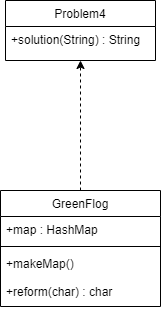

The diagram above was exported from draw.io. Its source (the exported page's mxGraphModel, read from the mxfile embedded in the PNG):
<mxGraphModel dx="813" dy="402" grid="1" gridSize="10" guides="1" tooltips="1" connect="1" arrows="1" fold="1" page="1" pageScale="1" pageWidth="827" pageHeight="1169" math="0" shadow="0">
  <root>
    <mxCell id="0" />
    <mxCell id="1" parent="0" />
    <mxCell id="_Y5MDwlwNJQgoQA3eEFM-1" value="GreenFlog" style="swimlane;fontStyle=0;align=center;verticalAlign=top;childLayout=stackLayout;horizontal=1;startSize=26;horizontalStack=0;resizeParent=1;resizeLast=0;collapsible=1;marginBottom=0;rounded=0;shadow=0;strokeWidth=1;" vertex="1" parent="1">
      <mxGeometry x="300" y="350" width="160" height="116" as="geometry">
        <mxRectangle x="550" y="140" width="160" height="26" as="alternateBounds" />
      </mxGeometry>
    </mxCell>
    <mxCell id="_Y5MDwlwNJQgoQA3eEFM-2" value="+map : HashMap&#10;" style="text;align=left;verticalAlign=top;spacingLeft=4;spacingRight=4;overflow=hidden;rotatable=0;points=[[0,0.5],[1,0.5]];portConstraint=eastwest;rounded=0;shadow=0;html=0;" vertex="1" parent="_Y5MDwlwNJQgoQA3eEFM-1">
      <mxGeometry y="26" width="160" height="26" as="geometry" />
    </mxCell>
    <mxCell id="_Y5MDwlwNJQgoQA3eEFM-4" value="" style="line;html=1;strokeWidth=1;align=left;verticalAlign=middle;spacingTop=-1;spacingLeft=3;spacingRight=3;rotatable=0;labelPosition=right;points=[];portConstraint=eastwest;" vertex="1" parent="_Y5MDwlwNJQgoQA3eEFM-1">
      <mxGeometry y="52" width="160" height="8" as="geometry" />
    </mxCell>
    <mxCell id="_Y5MDwlwNJQgoQA3eEFM-5" value="+makeMap() " style="text;align=left;verticalAlign=top;spacingLeft=4;spacingRight=4;overflow=hidden;rotatable=0;points=[[0,0.5],[1,0.5]];portConstraint=eastwest;" vertex="1" parent="_Y5MDwlwNJQgoQA3eEFM-1">
      <mxGeometry y="60" width="160" height="28" as="geometry" />
    </mxCell>
    <mxCell id="_Y5MDwlwNJQgoQA3eEFM-10" value="+reform(char) : char" style="text;align=left;verticalAlign=top;spacingLeft=4;spacingRight=4;overflow=hidden;rotatable=0;points=[[0,0.5],[1,0.5]];portConstraint=eastwest;" vertex="1" parent="_Y5MDwlwNJQgoQA3eEFM-1">
      <mxGeometry y="88" width="160" height="28" as="geometry" />
    </mxCell>
    <mxCell id="_Y5MDwlwNJQgoQA3eEFM-7" value="Problem4" style="swimlane;fontStyle=0;align=center;verticalAlign=top;childLayout=stackLayout;horizontal=1;startSize=26;horizontalStack=0;resizeParent=1;resizeLast=0;collapsible=1;marginBottom=0;rounded=0;shadow=0;strokeWidth=1;" vertex="1" parent="1">
      <mxGeometry x="305" y="160" width="150" height="60" as="geometry">
        <mxRectangle x="550" y="140" width="160" height="26" as="alternateBounds" />
      </mxGeometry>
    </mxCell>
    <mxCell id="_Y5MDwlwNJQgoQA3eEFM-8" value="+solution(String) : String" style="text;align=left;verticalAlign=top;spacingLeft=4;spacingRight=4;overflow=hidden;rotatable=0;points=[[0,0.5],[1,0.5]];portConstraint=eastwest;" vertex="1" parent="_Y5MDwlwNJQgoQA3eEFM-7">
      <mxGeometry y="26" width="150" height="26" as="geometry" />
    </mxCell>
    <mxCell id="_Y5MDwlwNJQgoQA3eEFM-9" value="" style="endArrow=classic;html=1;rounded=0;exitX=0.5;exitY=0;exitDx=0;exitDy=0;dashed=1;entryX=0.5;entryY=1;entryDx=0;entryDy=0;" edge="1" parent="1" source="_Y5MDwlwNJQgoQA3eEFM-1" target="_Y5MDwlwNJQgoQA3eEFM-7">
      <mxGeometry width="50" height="50" relative="1" as="geometry">
        <mxPoint x="370" y="310" as="sourcePoint" />
        <mxPoint x="380" y="230" as="targetPoint" />
      </mxGeometry>
    </mxCell>
  </root>
</mxGraphModel>